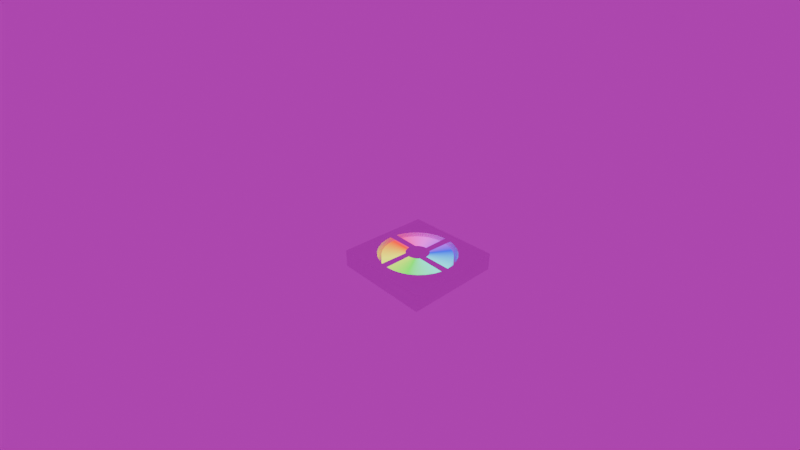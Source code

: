 # Source: ledthingv3.blend  (saved by Blender 5.0.119; exported with 4.5.12 LTS)
import bpy
from mathutils import Matrix  # noqa: F401  (used for matrix-valued properties, if any)

bpy.ops.wm.read_factory_settings(use_empty=True)
scene = bpy.context.scene
scene.name = 'Scene'

# ---- collections
col_collection = bpy.data.collections.new('Collection'); scene.collection.children.link(col_collection)

# ---- materials (node trees are filled in below, after node groups)
mat_material_004 = bpy.data.materials.new('Material.004')
mat_material_001 = bpy.data.materials.new('Material.001')

# ---- material node trees
mat_material_004.use_nodes = True; mat_material_004.node_tree.nodes.clear()
_N = mat_material_004.node_tree.nodes; _L = mat_material_004.node_tree.links
n0 = _N.new('ShaderNodeBsdfPrincipled'); n0.name = 'Principled BSDF'; n0.location = (-200, 100)
n0.inputs[0].default_value = (0.8124, 0.8124, 0.8124, 1.0)
n1 = _N.new('ShaderNodeOutputMaterial'); n1.name = 'Material Output'; n1.location = (200, 100)
_L.new(n0.outputs[0], n1.inputs[0])
n1.is_active_output = True
mat_material_001.use_nodes = True; mat_material_001.node_tree.nodes.clear()
_N = mat_material_001.node_tree.nodes; _L = mat_material_001.node_tree.links
n0 = _N.new('ShaderNodeOutputMaterial'); n0.name = 'Material Output'; n0.location = (524, 113)
n1 = _N.new('ShaderNodeValToRGB'); n1.name = 'Color Ramp'; n1.location = (-119, 93)
n1.color_ramp.hue_interpolation = 'FAR'
n1.color_ramp.color_mode = 'HSV'
while len(n1.color_ramp.elements) > 1: n1.color_ramp.elements.remove(n1.color_ramp.elements[-1])
n1.color_ramp.elements[0].position = 0.0; n1.color_ramp.elements[0].color = (1.0, 0.0, 0.0, 1.0)
_e = n1.color_ramp.elements.new(1.0); _e.color = (1.0, 0.0, 0.0, 1.0)
n2 = _N.new('ShaderNodeTexGradient'); n2.name = 'Gradient Texture'; n2.location = (-341, 102)
n2.gradient_type = 'RADIAL'
n3 = _N.new('ShaderNodeMapping'); n3.name = 'Mapping'; n3.location = (-538, 123)
n4 = _N.new('ShaderNodeTexCoord'); n4.name = 'Texture Coordinate'; n4.location = (-757, 115)
n5 = _N.new('ShaderNodeEmission'); n5.name = 'Emission'; n5.location = (239, 119)
n5.inputs[1].default_value = 2.0
_L.new(n5.outputs[0], n0.inputs[0])
_L.new(n2.outputs[0], n1.inputs[0])
_L.new(n3.outputs[0], n2.inputs[0])
_L.new(n4.outputs[3], n3.inputs[0])
_L.new(n1.outputs[0], n5.inputs[0])
n0.is_active_output = True

# ---- world
world_world = bpy.data.worlds.new('World'); scene.world = world_world
world_world.use_nodes = True; world_world.node_tree.nodes.clear()
_N = world_world.node_tree.nodes; _L = world_world.node_tree.links
n0 = _N.new('ShaderNodeOutputWorld'); n0.name = 'World Output'; n0.location = (200, 100)
n1 = _N.new('ShaderNodeBackground'); n1.name = 'Background'; n1.location = (10, 100)
n1.inputs[1].default_value = 0.5
n2 = _N.new('ShaderNodeTexEnvironment'); n2.name = 'Environment Texture'; n2.location = (-280, 71)
_L.new(n1.outputs[0], n0.inputs[0])
_L.new(n2.outputs[0], n1.inputs[0])
n0.is_active_output = True
world_world.color = (0.05088, 0.05088, 0.05088)
world_world.sun_shadow_jitter_overblur = 0.0

# ---- cameras
cam_camera = bpy.data.cameras.new('Camera')
cam_camera.clip_end = 100.0
cam_camera.lens = 21.0
cam_camera.ortho_scale = 7.314

# ---- meshes
me_cube = bpy.data.meshes.new('Cube')
me_cube.from_pydata([(-0.07, -0.07, -0.02936), (-0.07, -0.07, -0.004356), (-0.07, 0.07, -0.02936), (-0.07, 0.07, -0.004356), (0.07, -0.07, -0.02936), (0.07, -0.07, -0.004356), (0.07, 0.07, -0.02936), (0.07, 0.07, -0.004356), (-0.0396, 0.0396, -0.02936), (-0.03111, 0.04656, -0.02936), (-0.01093, 0.05492, -0.02936), (-0.02143, 0.05174, -0.02936), (0.01093, 0.05492, -0.02936), (0.03111, 0.04656, -0.02936), (0.02143, 0.05174, -0.02936), (0.0396, -0.0396, -0.02936), (0.0, 0.056, -0.02936), (0.04656, -0.03111, -0.02936), (0.04656, 0.03111, -0.02936), (0.056, 0.0, -0.02936), (0.05492, -0.01093, -0.02936), (0.05492, 0.01093, -0.02936), (0.05174, -0.02143, -0.02936), (0.05174, 0.02143, -0.02936), (0.0396, 0.0396, -0.02936), (-0.056, 0.0, -0.02936), (-0.05492, -0.01093, -0.02936), (-0.05492, 0.01093, -0.02936), (-0.04656, -0.03111, -0.02936), (-0.04656, 0.03111, -0.02936), (-0.0396, -0.0396, -0.02936), (-0.05174, -0.02143, -0.02936), (-0.05174, 0.02143, -0.02936), (-0.03111, -0.04656, -0.02936), (-0.01093, -0.05492, -0.02936), (-0.02143, -0.05174, -0.02936), (0.01093, -0.05492, -0.02936), (0.03111, -0.04656, -0.02936), (0.02143, -0.05174, -0.02936), (0.0, -0.056, -0.02936), (-0.056, 0.0, -0.004356), (-0.05492, 0.01093, -0.004356), (-0.05492, -0.01093, -0.004356), (-0.04656, -0.03111, -0.004356), (-0.04656, 0.03111, -0.004356), (-0.0396, -0.0396, -0.004356), (-0.05174, -0.02143, -0.004356), (-0.05174, 0.02143, -0.004356), (-0.03111, 0.04656, -0.004356), (-0.01093, 0.05492, -0.004356), (-0.02143, 0.05174, -0.004356), (0.01093, 0.05492, -0.004356), (0.0396, 0.0396, -0.004356), (0.03111, 0.04656, -0.004356), (0.02143, 0.05174, -0.004356), (0.0, 0.056, -0.004356), (-0.0396, 0.0396, -0.004356), (-0.03111, -0.04656, -0.004356), (-0.01093, -0.05492, -0.004356), (-0.02143, -0.05174, -0.004356), (0.01093, -0.05492, -0.004356), (0.03111, -0.04656, -0.004356), (0.02143, -0.05174, -0.004356), (0.0, -0.056, -0.004356), (0.04656, -0.03111, -0.004356), (0.04656, 0.03111, -0.004356), (0.056, 0.0, -0.004356), (0.05492, -0.01093, -0.004356), (0.05492, 0.01093, -0.004356), (0.05174, -0.02143, -0.004356), (0.05174, 0.02143, -0.004356), (0.0396, -0.0396, -0.004356), (0.0, 0.0168, -0.004356), (-0.003278, 0.01648, -0.004356), (-0.006429, 0.01552, -0.004356), (-0.009334, 0.01397, -0.004356), (-0.01188, 0.01188, -0.004356), (-0.01397, 0.009334, -0.004356), (-0.01552, 0.006429, -0.004356), (-0.01648, 0.003278, -0.004356), (-0.0168, 0.0, -0.004356), (-0.01648, -0.003278, -0.004356), (-0.01552, -0.006429, -0.004356), (-0.01397, -0.009334, -0.004356), (-0.01188, -0.01188, -0.004356), (-0.009334, -0.01397, -0.004356), (-0.006429, -0.01552, -0.004356), (-0.003278, -0.01648, -0.004356), (0.0, -0.0168, -0.004356), (0.003278, -0.01648, -0.004356), (0.006429, -0.01552, -0.004356), (0.009334, -0.01397, -0.004356), (0.01188, -0.01188, -0.004356), (0.01397, -0.009334, -0.004356), (0.01552, -0.006429, -0.004356), (0.01648, -0.003278, -0.004356), (0.0168, 0.0, -0.004356), (0.01648, 0.003278, -0.004356), (0.01552, 0.006429, -0.004356), (0.01397, 0.009334, -0.004356), (0.01188, 0.01188, -0.004356), (0.009334, 0.01397, -0.004356), (0.006429, 0.01552, -0.004356), (0.003278, 0.01648, -0.004356)], [], [(0, 1, 3, 2), (2, 3, 7, 6), (6, 7, 5, 4), (4, 5, 1, 0), (2, 6, 24, 13, 14, 12, 16, 10, 11, 9, 8), (24, 6, 4, 0, 2, 8, 29, 32, 27, 25, 26, 31, 28, 30, 33, 35, 34, 39, 36, 38, 37, 15, 17, 22, 20, 19, 21, 23, 18), (45, 1, 5, 71, 61, 62, 60, 63, 58, 59, 57), (5, 7, 3, 1, 45, 43, 46, 42, 40, 41, 47, 44, 56, 48, 50, 49, 55, 51, 54, 53, 52, 65, 70, 68, 66, 67, 69, 64, 71), (41, 27, 32, 47), (48, 9, 11, 50), (54, 14, 13, 53), (36, 39, 63, 60), (56, 8, 9, 48), (51, 12, 14, 54), (38, 36, 60, 62), (44, 29, 8, 56), (55, 16, 12, 51), (37, 38, 62, 61), (47, 32, 29, 44), (15, 37, 61, 71), (17, 15, 71, 64), (40, 25, 27, 41), (22, 17, 64, 69), (42, 26, 25, 40), (20, 22, 69, 67), (46, 31, 26, 42), (19, 20, 67, 66), (43, 28, 31, 46), (21, 19, 66, 68), (45, 30, 28, 43), (23, 21, 68, 70), (33, 30, 45, 57), (18, 23, 70, 65), (35, 33, 57, 59), (24, 18, 65, 52), (34, 35, 59, 58), (50, 11, 10, 49), (53, 13, 24, 52), (39, 34, 58, 63), (49, 10, 16, 55), (72, 73, 74, 75, 76, 77, 78, 79, 80, 81, 82, 83, 84, 85, 86, 87, 88, 89, 90, 91, 92, 93, 94, 95, 96, 97, 98, 99, 100, 101, 102, 103), (66, 96, 95, 94, 93, 67), (63, 88, 87, 86, 85, 58), (40, 80, 79, 78, 77, 41), (55, 72, 103, 102, 101, 51)])
me_cube.polygons.foreach_set('material_index', [0, 0, 0, 0, 0, 0, 0, 0, 0, 0, 0, 0, 0, 0, 0, 0, 0, 0, 0, 0, 0, 0, 0, 0, 0, 0, 0, 0, 0, 0, 0, 0, 0, 0, 0, 0, 0, 0, 0, 0, 1, 0, 0, 0, 0])
_uv = me_cube.uv_layers.new(name='UVMap')
_uv.uv.foreach_set('vector', [0.375, 0.0, 0.625, 0.0, 0.625, 0.25, 0.375, 0.25, 0.375, 0.25, 0.625, 0.25, 0.625, 0.5, 0.375, 0.5, 0.375, 0.5, 0.625, 0.5, 0.625, 0.75, 0.375, 0.75, 0.375, 0.75, 0.625, 0.75, 0.625, 1.0, 0.375, 1.0, 0.125, 0.5, 0.375, 0.5, 0.3207, 0.5543, 0.3056, 0.5419, 0.2883, 0.5326, 0.2695, 0.5269, 0.25, 0.525, 0.2305, 0.5269, 0.2117, 0.5326, 0.1944, 0.5419, 0.1793, 0.5543, 0.3207, 0.5543, 0.375, 0.5, 0.375, 0.75, 0.125, 0.75, 0.125, 0.5, 0.1793, 0.5543, 0.1669, 0.5694, 0.1576, 0.5867, 0.1519, 0.6055, 0.15, 0.625, 0.1519, 0.6445, 0.1576, 0.6633, 0.1669, 0.6806, 0.1793, 0.6957, 0.1944, 0.7081, 0.2117, 0.7174, 0.2305, 0.7231, 0.25, 0.725, 0.2695, 0.7231, 0.2883, 0.7174, 0.3056, 0.7081, 0.3207, 0.6957, 0.3331, 0.6806, 0.3424, 0.6633, 0.3481, 0.6445, 0.35, 0.625, 0.3481, 0.6055, 0.3424, 0.5867, 0.3331, 0.5694, 0.8207, 0.6957, 0.875, 0.75, 0.625, 0.75, 0.6793, 0.6957, 0.6944, 0.7081, 0.7117, 0.7174, 0.7305, 0.7231, 0.75, 0.725, 0.7695, 0.7231, 0.7883, 0.7174, 0.8056, 0.7081, 0.625, 0.75, 0.625, 0.5, 0.875, 0.5, 0.875, 0.75, 0.8207, 0.6957, 0.8331, 0.6806, 0.8424, 0.6633, 0.8481, 0.6445, 0.85, 0.625, 0.8481, 0.6055, 0.8424, 0.5867, 0.8331, 0.5694, 0.8207, 0.5543, 0.8056, 0.5419, 0.7883, 0.5326, 0.7695, 0.5269, 0.75, 0.525, 0.7305, 0.5269, 0.7117, 0.5326, 0.6944, 0.5419, 0.6793, 0.5543, 0.6669, 0.5694, 0.6576, 0.5867, 0.6519, 0.6055, 0.65, 0.625, 0.6519, 0.6445, 0.6576, 0.6633, 0.6669, 0.6806, 0.6793, 0.6957, 0.0, 0.0, 0.0, 0.0, 0.0, 0.0, 0.0, 0.0, 0.0, 0.0, 0.0, 0.0, 0.0, 0.0, 0.0, 0.0, 0.0, 0.0, 0.0, 0.0, 0.0, 0.0, 0.0, 0.0, 0.0, 0.0, 0.0, 0.0, 0.0, 0.0, 0.0, 0.0, 0.0, 0.0, 0.0, 0.0, 0.0, 0.0, 0.0, 0.0, 0.0, 0.0, 0.0, 0.0, 0.0, 0.0, 0.0, 0.0, 0.0, 0.0, 0.0, 0.0, 0.0, 0.0, 0.0, 0.0, 0.0, 0.0, 0.0, 0.0, 0.0, 0.0, 0.0, 0.0, 0.0, 0.0, 0.0, 0.0, 0.0, 0.0, 0.0, 0.0, 0.0, 0.0, 0.0, 0.0, 0.0, 0.0, 0.0, 0.0, 0.0, 0.0, 0.0, 0.0, 0.0, 0.0, 0.0, 0.0, 0.0, 0.0, 0.0, 0.0, 0.0, 0.0, 0.0, 0.0, 0.0, 0.0, 0.0, 0.0, 0.0, 0.0, 0.0, 0.0, 0.0, 0.0, 0.0, 0.0, 0.0, 0.0, 0.0, 0.0, 0.0, 0.0, 0.0, 0.0, 0.0, 0.0, 0.0, 0.0, 0.0, 0.0, 0.0, 0.0, 0.0, 0.0, 0.0, 0.0, 0.0, 0.0, 0.0, 0.0, 0.0, 0.0, 0.0, 0.0, 0.0, 0.0, 0.0, 0.0, 0.0, 0.0, 0.0, 0.0, 0.0, 0.0, 0.0, 0.0, 0.0, 0.0, 0.0, 0.0, 0.0, 0.0, 0.0, 0.0, 0.0, 0.0, 0.0, 0.0, 0.0, 0.0, 0.0, 0.0, 0.0, 0.0, 0.0, 0.0, 0.0, 0.0, 0.0, 0.0, 0.0, 0.0, 0.0, 0.0, 0.0, 0.0, 0.0, 0.0, 0.0, 0.0, 0.0, 0.0, 0.0, 0.0, 0.0, 0.0, 0.0, 0.0, 0.0, 0.0, 0.0, 0.0, 0.0, 0.0, 0.0, 0.0, 0.0, 0.0, 0.0, 0.0, 0.0, 0.0, 0.0, 0.0, 0.0, 0.0, 0.0, 0.0, 0.0, 0.0, 0.0, 0.0, 0.0, 0.0, 0.0, 0.0, 0.0, 0.0, 0.0, 0.0, 0.0, 0.0, 0.0, 0.0, 0.0, 0.0, 0.0, 0.0, 0.0, 0.0, 0.0, 0.0, 0.0, 0.0, 0.0, 0.0, 0.0, 0.0, 0.0, 0.0, 0.0, 0.0, 0.0, 0.0, 0.0, 0.0, 0.0, 0.0, 0.0, 0.0, 0.0, 0.0, 0.0, 0.0, 0.5, 1.0, 0.4025, 0.9904, 0.3087, 0.9619, 0.2222, 0.9157, 0.1464, 0.8536, 0.08427, 0.7778, 0.03806, 0.6913, 0.009607, 0.5975, 0.0, 0.5, 0.009607, 0.4025, 0.03806, 0.3087, 0.08427, 0.2222, 0.1464, 0.1464, 0.2222, 0.08427, 0.3087, 0.03806, 0.4025, 0.009607, 0.5, 0.0, 0.5975, 0.009607, 0.6913, 0.03806, 0.7778, 0.08427, 0.8536, 0.1464, 0.9157, 0.2222, 0.9619, 0.3087, 0.9904, 0.4025, 1.0, 0.5, 0.9904, 0.5975, 0.9619, 0.6913, 0.9157, 0.7778, 0.8536, 0.8536, 0.7778, 0.9157, 0.6913, 0.9619, 0.5975, 0.9904, 0.0, 0.0, 0.0, 0.0, 0.0, 0.0, 0.0, 0.0, 0.0, 0.0, 0.0, 0.0, 0.0, 0.0, 0.0, 0.0, 0.0, 0.0, 0.0, 0.0, 0.0, 0.0, 0.0, 0.0, 0.0, 0.0, 0.0, 0.0, 0.0, 0.0, 0.0, 0.0, 0.0, 0.0, 0.0, 0.0, 0.0, 0.0, 0.0, 0.0, 0.0, 0.0, 0.0, 0.0, 0.0, 0.0, 0.0, 0.0])
me_cube.materials.append(mat_material_004)
me_cube.materials.append(None)
me_cube.update()
me_circle_001 = bpy.data.meshes.new('Circle.001')
me_circle_001.from_pydata([(0.0, 0.05, 0.001488), (-0.009755, 0.04904, 0.001488), (-0.01913, 0.04619, 0.001488), (-0.02778, 0.04157, 0.001488), (-0.03536, 0.03536, 0.001488), (-0.04157, 0.02778, 0.001488), (-0.04619, 0.01913, 0.001488), (-0.04904, 0.009755, 0.001488), (-0.05, 0.0, 0.001488), (-0.04904, -0.009755, 0.001488), (-0.04619, -0.01913, 0.001488), (-0.04157, -0.02778, 0.001488), (-0.03536, -0.03536, 0.001488), (-0.02778, -0.04157, 0.001488), (-0.01913, -0.04619, 0.001488), (-0.009755, -0.04904, 0.001488), (0.0, -0.05, 0.001488), (0.009755, -0.04904, 0.001488), (0.01913, -0.04619, 0.001488), (0.02778, -0.04157, 0.001488), (0.03536, -0.03536, 0.001488), (0.04157, -0.02778, 0.001488), (0.04619, -0.01913, 0.001488), (0.04904, -0.009755, 0.001488), (0.05, 0.0, 0.001488), (0.04904, 0.009755, 0.001488), (0.04619, 0.01913, 0.001488), (0.04157, 0.02778, 0.001488), (0.03536, 0.03536, 0.001488), (0.02778, 0.04157, 0.001488), (0.01913, 0.04619, 0.001488), (0.009755, 0.04904, 0.001488), (-0.009755, 0.04904, -0.01651), (0.0, 0.05, -0.01651), (-0.01913, 0.04619, -0.01651), (-0.02778, 0.04157, -0.01651), (-0.03536, 0.03536, -0.01651), (-0.04157, 0.02778, -0.01651), (-0.04619, 0.01913, -0.01651), (-0.04904, 0.009755, -0.01651), (-0.05, 0.0, -0.01651), (-0.04904, -0.009755, -0.01651), (-0.04619, -0.01913, -0.01651), (-0.04157, -0.02778, -0.01651), (-0.03536, -0.03536, -0.01651), (-0.02778, -0.04157, -0.01651), (-0.01913, -0.04619, -0.01651), (-0.009755, -0.04904, -0.01651), (0.0, -0.05, -0.01651), (0.009755, -0.04904, -0.01651), (0.01913, -0.04619, -0.01651), (0.02778, -0.04157, -0.01651), (0.03536, -0.03536, -0.01651), (0.04157, -0.02778, -0.01651), (0.04619, -0.01913, -0.01651), (0.04904, -0.009755, -0.01651), (0.05, 0.0, -0.01651), (0.04904, 0.009755, -0.01651), (0.04619, 0.01913, -0.01651), (0.04157, 0.02778, -0.01651), (0.03536, 0.03536, -0.01651), (0.02778, 0.04157, -0.01651), (0.01913, 0.04619, -0.01651), (0.009755, 0.04904, -0.01651), (-0.04619, 0.01913, 0.001488), (-0.04619, 0.01913, -0.01651), (-0.04904, 0.009755, -0.01651), (-0.04904, 0.009755, 0.001488), (-0.01913, 0.04619, 0.001488), (-0.01913, 0.04619, -0.01651), (-0.02778, 0.04157, -0.01651), (-0.02778, 0.04157, 0.001488), (0.02778, 0.04157, 0.001488), (0.02778, 0.04157, -0.01651), (0.01913, 0.04619, -0.01651), (0.01913, 0.04619, 0.001488), (0.0, -0.05, 0.001488), (0.0, -0.05, -0.01651), (0.009755, -0.04904, -0.01651), (0.009755, -0.04904, 0.001488), (-0.03536, 0.03536, -0.01651), (-0.03536, 0.03536, 0.001488), (0.009755, 0.04904, -0.01651), (0.009755, 0.04904, 0.001488), (0.01913, -0.04619, -0.01651), (0.01913, -0.04619, 0.001488), (-0.04157, 0.02778, -0.01651), (-0.04157, 0.02778, 0.001488), (0.0, 0.05, -0.01651), (0.0, 0.05, 0.001488), (0.02778, -0.04157, -0.01651), (0.02778, -0.04157, 0.001488), (0.03536, -0.03536, -0.01651), (0.03536, -0.03536, 0.001488), (0.04157, -0.02778, -0.01651), (0.04157, -0.02778, 0.001488), (-0.05, 0.0, -0.01651), (-0.05, 0.0, 0.001488), (0.04619, -0.01913, -0.01651), (0.04619, -0.01913, 0.001488), (-0.04904, -0.009755, -0.01651), (-0.04904, -0.009755, 0.001488), (0.04904, -0.009755, -0.01651), (0.04904, -0.009755, 0.001488), (-0.04619, -0.01913, -0.01651), (-0.04619, -0.01913, 0.001488), (0.05, 0.0, -0.01651), (0.05, 0.0, 0.001488), (-0.04157, -0.02778, -0.01651), (-0.04157, -0.02778, 0.001488), (0.04904, 0.009755, -0.01651), (0.04904, 0.009755, 0.001488), (-0.03536, -0.03536, -0.01651), (-0.03536, -0.03536, 0.001488), (0.04619, 0.01913, -0.01651), (0.04619, 0.01913, 0.001488), (-0.02778, -0.04157, -0.01651), (-0.02778, -0.04157, 0.001488), (0.04157, 0.02778, -0.01651), (0.04157, 0.02778, 0.001488), (-0.01913, -0.04619, -0.01651), (-0.01913, -0.04619, 0.001488), (0.03536, 0.03536, -0.01651), (0.03536, 0.03536, 0.001488), (-0.009755, -0.04904, -0.01651), (-0.009755, -0.04904, 0.001488), (-0.009755, 0.04904, 0.001488), (-0.009755, 0.04904, -0.01651)], [], [(64, 65, 66, 67), (1, 2, 3, 4, 5, 6, 7, 8, 9, 10, 11, 12, 13, 14, 15, 16, 17, 18, 19, 20, 21, 22, 23, 24, 25, 26, 27, 28, 29, 30, 31, 0), (68, 69, 70, 71), (72, 73, 74, 75), (76, 77, 78, 79), (71, 70, 80, 81), (75, 74, 82, 83), (79, 78, 84, 85), (81, 80, 86, 87), (83, 82, 88, 89), (85, 84, 90, 91), (64, 87, 86, 65), (91, 90, 92, 93), (93, 92, 94, 95), (67, 66, 96, 97), (95, 94, 98, 99), (97, 96, 100, 101), (99, 98, 102, 103), (101, 100, 104, 105), (103, 102, 106, 107), (105, 104, 108, 109), (107, 106, 110, 111), (109, 108, 112, 113), (111, 110, 114, 115), (113, 112, 116, 117), (115, 114, 118, 119), (117, 116, 120, 121), (119, 118, 122, 123), (121, 120, 124, 125), (126, 127, 69, 68), (123, 122, 73, 72), (125, 124, 77, 76), (32, 33, 63, 62, 61, 60, 59, 58, 57, 56, 55, 54, 53, 52, 51, 50, 49, 48, 47, 46, 45, 44, 43, 42, 41, 40, 39, 38, 37, 36, 35, 34), (89, 88, 127, 126)])
_uv = me_circle_001.uv_layers.new(name='UVMap')
_uv.uv.foreach_set('vector', [0.0, 0.0, 0.0, 0.0, 0.0, 0.0, 0.0, 0.0, 0.0, 0.0, 0.0, 0.0, 0.0, 0.0, 0.0, 0.0, 0.0, 0.0, 0.0, 0.0, 0.0, 0.0, 0.0, 0.0, 0.0, 0.0, 0.0, 0.0, 0.0, 0.0, 0.0, 0.0, 0.0, 0.0, 0.0, 0.0, 0.0, 0.0, 0.0, 0.0, 0.0, 0.0, 0.0, 0.0, 0.0, 0.0, 0.0, 0.0, 0.0, 0.0, 0.0, 0.0, 0.0, 0.0, 0.0, 0.0, 0.0, 0.0, 0.0, 0.0, 0.0, 0.0, 0.0, 0.0, 0.0, 0.0, 0.0, 0.0, 0.0, 0.0, 0.0, 0.0, 0.0, 0.0, 0.0, 0.0, 0.0, 0.0, 0.0, 0.0, 0.0, 0.0, 0.0, 0.0, 0.0, 0.0, 0.0, 0.0, 0.0, 0.0, 0.0, 0.0, 0.0, 0.0, 0.0, 0.0, 0.0, 0.0, 0.0, 0.0, 0.0, 0.0, 0.0, 0.0, 0.0, 0.0, 0.0, 0.0, 0.0, 0.0, 0.0, 0.0, 0.0, 0.0, 0.0, 0.0, 0.0, 0.0, 0.0, 0.0, 0.0, 0.0, 0.0, 0.0, 0.0, 0.0, 0.0, 0.0, 0.0, 0.0, 0.0, 0.0, 0.0, 0.0, 0.0, 0.0, 0.0, 0.0, 0.0, 0.0, 0.0, 0.0, 0.0, 0.0, 0.0, 0.0, 0.0, 0.0, 0.0, 0.0, 0.0, 0.0, 0.0, 0.0, 0.0, 0.0, 0.0, 0.0, 0.0, 0.0, 0.0, 0.0, 0.0, 0.0, 0.0, 0.0, 0.0, 0.0, 0.0, 0.0, 0.0, 0.0, 0.0, 0.0, 0.0, 0.0, 0.0, 0.0, 0.0, 0.0, 0.0, 0.0, 0.0, 0.0, 0.0, 0.0, 0.0, 0.0, 0.0, 0.0, 0.0, 0.0, 0.0, 0.0, 0.0, 0.0, 0.0, 0.0, 0.0, 0.0, 0.0, 0.0, 0.0, 0.0, 0.0, 0.0, 0.0, 0.0, 0.0, 0.0, 0.0, 0.0, 0.0, 0.0, 0.0, 0.0, 0.0, 0.0, 0.0, 0.0, 0.0, 0.0, 0.0, 0.0, 0.0, 0.0, 0.0, 0.0, 0.0, 0.0, 0.0, 0.0, 0.0, 0.0, 0.0, 0.0, 0.0, 0.0, 0.0, 0.0, 0.0, 0.0, 0.0, 0.0, 0.0, 0.0, 0.0, 0.0, 0.0, 0.0, 0.0, 0.0, 0.0, 0.0, 0.0, 0.0, 0.0, 0.0, 0.0, 0.0, 0.0, 0.0, 0.0, 0.0, 0.0, 0.0, 0.0, 0.0, 0.0, 0.0, 0.0, 0.0, 0.0, 0.0, 0.0, 0.0, 0.0, 0.0, 0.0, 0.0, 0.0, 0.0, 0.0, 0.0, 0.0, 0.0, 0.0, 0.0, 0.0, 0.0, 0.0, 0.0, 0.0, 0.0, 0.0, 0.0, 0.0, 0.0, 0.0, 0.0, 0.0, 0.0, 0.0, 0.0, 0.0, 0.0, 0.0, 0.0, 0.0, 0.0, 0.0, 0.0, 0.0, 0.0, 0.0, 0.0, 0.0, 0.0, 0.0, 0.0, 0.0, 0.0, 0.0, 0.0, 0.0, 0.0, 0.0, 0.0, 0.0, 0.0, 0.0, 0.0, 0.0, 0.0, 0.0, 0.0, 0.0, 0.0, 0.0, 0.0, 0.0, 0.0, 0.0, 0.0, 0.0, 0.0, 0.0, 0.0, 0.0, 0.0, 0.0, 0.0, 0.0, 0.0, 0.0, 0.0, 0.0, 0.0, 0.0, 0.0, 0.0, 0.0, 0.0, 0.0, 0.0, 0.0, 0.0, 0.0, 0.0, 0.0, 0.0, 0.0, 0.0, 0.0, 0.0, 0.0, 0.0, 0.0, 0.0, 0.0, 0.0, 0.0, 0.0, 0.0])
me_circle_001.materials.append(mat_material_001)
me_circle_001.update()

# ---- objects
ob_camera = bpy.data.objects.new('Camera', cam_camera)
ob_cube = bpy.data.objects.new('Cube', me_cube)
ob_circle_001 = bpy.data.objects.new('Circle.001', me_circle_001)

# ---- transforms, parenting, visibility, modifiers, constraints
ob_camera.location = (0.3886, -0.3899, 0.3312)
ob_camera.rotation_euler = (38.78, -0.0006931, -5.455)
ob_camera.scale = (0.6874, 0.2111, 0.7352)
ob_camera.lock_rotations_4d = False
ob_camera.empty_display_type = 'ARROWS'
ob_camera.color = (0.0, 0.0, 0.0, 0.0)
ob_camera.display_type = 'WIRE'
ob_camera.lineart.crease_threshold = 0.0
ob_cube.location = (0.0, 0.0, 0.0)
ob_circle_001.location = (0.0, 0.0, -0.009218)

# ---- collection membership
col_collection.objects.link(ob_camera)
col_collection.objects.link(ob_cube)
col_collection.objects.link(ob_circle_001)

# ---- scene / render settings (as saved in the file)
scene.camera = ob_camera
scene.frame_start = 1; scene.frame_end = 250; scene.frame_set(79)
scene.render.engine = 'BLENDER_EEVEE_NEXT'
scene.render.bake_bias = 0.0
scene.render.bake_samples = 0
scene.cycles.sampling_pattern = 'TABULATED_SOBOL'
scene.eevee.use_volume_custom_range = False
scene.eevee.use_raytracing = True
bpy.context.view_layer.update()
